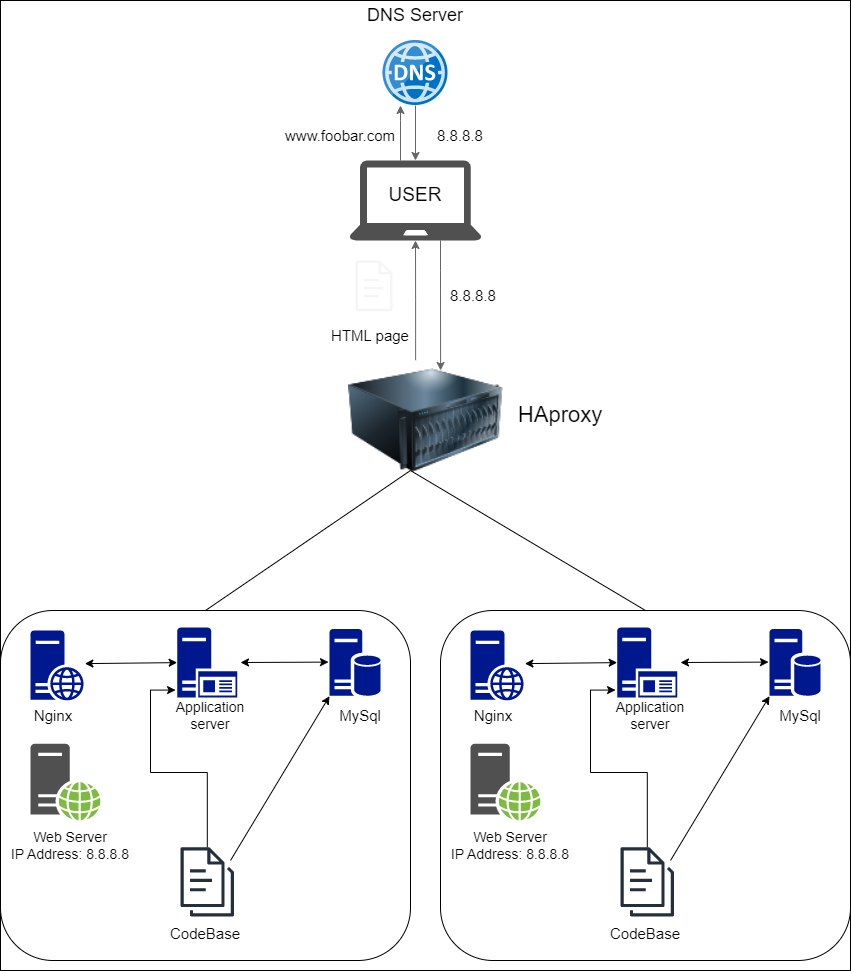

The diagram above was exported from draw.io. Its source (the exported page's mxGraphModel, read from the mxfile embedded in the PNG):
<mxGraphModel dx="1909" dy="984" grid="1" gridSize="10" guides="1" tooltips="1" connect="1" arrows="1" fold="1" page="1" pageScale="1" pageWidth="850" pageHeight="1100" math="0" shadow="0">
  <root>
    <mxCell id="0" />
    <mxCell id="1" parent="0" />
    <mxCell id="trTn6QfbSd9eLuQXyOKs-2" value="" style="rounded=0;whiteSpace=wrap;html=1;" vertex="1" parent="1">
      <mxGeometry width="850" height="970" as="geometry" />
    </mxCell>
    <mxCell id="-Crltvuva-KrNo46Ro9v-7" value="" style="edgeStyle=orthogonalEdgeStyle;rounded=0;orthogonalLoop=1;jettySize=auto;html=1;fillColor=#f5f5f5;strokeColor=#666666;" parent="1" source="-Crltvuva-KrNo46Ro9v-2" target="-Crltvuva-KrNo46Ro9v-4" edge="1">
      <mxGeometry relative="1" as="geometry" />
    </mxCell>
    <mxCell id="-Crltvuva-KrNo46Ro9v-2" value="" style="image;sketch=0;aspect=fixed;html=1;points=[];align=center;fontSize=12;image=img/lib/mscae/DNS.svg;" parent="1" vertex="1">
      <mxGeometry x="382.5" y="40" width="65" height="65" as="geometry" />
    </mxCell>
    <mxCell id="-Crltvuva-KrNo46Ro9v-3" value="&lt;font style=&quot;font-size: 18px;&quot;&gt;DNS Server&lt;/font&gt;" style="text;html=1;strokeColor=none;fillColor=none;align=center;verticalAlign=middle;whiteSpace=wrap;rounded=0;" parent="1" vertex="1">
      <mxGeometry x="355" width="120" height="30" as="geometry" />
    </mxCell>
    <mxCell id="-Crltvuva-KrNo46Ro9v-5" value="" style="edgeStyle=orthogonalEdgeStyle;rounded=0;orthogonalLoop=1;jettySize=auto;html=1;fillColor=#f5f5f5;strokeColor=#666666;" parent="1" source="-Crltvuva-KrNo46Ro9v-4" target="-Crltvuva-KrNo46Ro9v-2" edge="1">
      <mxGeometry relative="1" as="geometry">
        <Array as="points">
          <mxPoint x="400" y="120" />
          <mxPoint x="400" y="120" />
        </Array>
      </mxGeometry>
    </mxCell>
    <mxCell id="-Crltvuva-KrNo46Ro9v-22" style="edgeStyle=orthogonalEdgeStyle;rounded=0;orthogonalLoop=1;jettySize=auto;html=1;entryX=0.594;entryY=0.083;entryDx=0;entryDy=0;entryPerimeter=0;fillColor=#f5f5f5;strokeColor=#666666;" parent="1" source="-Crltvuva-KrNo46Ro9v-4" target="-Crltvuva-KrNo46Ro9v-10" edge="1">
      <mxGeometry relative="1" as="geometry">
        <Array as="points">
          <mxPoint x="440" y="270" />
          <mxPoint x="440" y="270" />
        </Array>
      </mxGeometry>
    </mxCell>
    <mxCell id="-Crltvuva-KrNo46Ro9v-4" value="" style="sketch=0;pointerEvents=1;shadow=0;dashed=0;html=1;strokeColor=none;fillColor=#505050;labelPosition=center;verticalLabelPosition=bottom;verticalAlign=top;outlineConnect=0;align=center;shape=mxgraph.office.devices.laptop;" parent="1" vertex="1">
      <mxGeometry x="349" y="160" width="132" height="80" as="geometry" />
    </mxCell>
    <mxCell id="-Crltvuva-KrNo46Ro9v-8" value="" style="rounded=1;whiteSpace=wrap;html=1;" parent="1" vertex="1">
      <mxGeometry y="610" width="410" height="350" as="geometry" />
    </mxCell>
    <mxCell id="-Crltvuva-KrNo46Ro9v-16" style="edgeStyle=orthogonalEdgeStyle;rounded=0;orthogonalLoop=1;jettySize=auto;html=1;exitX=0.433;exitY=-0.002;exitDx=0;exitDy=0;exitPerimeter=0;fillColor=#f5f5f5;strokeColor=#666666;" parent="1" source="-Crltvuva-KrNo46Ro9v-10" target="-Crltvuva-KrNo46Ro9v-4" edge="1">
      <mxGeometry relative="1" as="geometry">
        <mxPoint x="387" y="240" as="targetPoint" />
        <Array as="points" />
      </mxGeometry>
    </mxCell>
    <mxCell id="-Crltvuva-KrNo46Ro9v-10" value="" style="image;html=1;image=img/lib/clip_art/computers/Server_128x128.png" parent="1" vertex="1">
      <mxGeometry x="348" y="360" width="155" height="120" as="geometry" />
    </mxCell>
    <mxCell id="-Crltvuva-KrNo46Ro9v-18" value="&lt;font style=&quot;font-size: 15px;&quot;&gt;www.foobar.com&lt;/font&gt;" style="text;html=1;strokeColor=none;fillColor=none;align=center;verticalAlign=middle;whiteSpace=wrap;rounded=0;" parent="1" vertex="1">
      <mxGeometry x="300" y="120" width="80" height="30" as="geometry" />
    </mxCell>
    <mxCell id="-Crltvuva-KrNo46Ro9v-19" value="&lt;font style=&quot;font-size: 15px;&quot;&gt;8.8.8.8&lt;/font&gt;" style="text;html=1;strokeColor=none;fillColor=none;align=center;verticalAlign=middle;whiteSpace=wrap;rounded=0;" parent="1" vertex="1">
      <mxGeometry x="430" y="120" width="60" height="30" as="geometry" />
    </mxCell>
    <mxCell id="-Crltvuva-KrNo46Ro9v-20" value="&lt;font style=&quot;font-size: 19px;&quot;&gt;USER&lt;/font&gt;" style="text;html=1;strokeColor=none;fillColor=none;align=center;verticalAlign=middle;whiteSpace=wrap;rounded=0;" parent="1" vertex="1">
      <mxGeometry x="385" y="180" width="60" height="30" as="geometry" />
    </mxCell>
    <mxCell id="-Crltvuva-KrNo46Ro9v-21" value="&lt;font style=&quot;font-size: 15px;&quot;&gt;8.8.8.8&lt;/font&gt;" style="text;html=1;strokeColor=none;fillColor=none;align=center;verticalAlign=middle;whiteSpace=wrap;rounded=0;" parent="1" vertex="1">
      <mxGeometry x="443" y="280" width="60" height="30" as="geometry" />
    </mxCell>
    <mxCell id="-Crltvuva-KrNo46Ro9v-23" value="" style="sketch=0;outlineConnect=0;fontColor=#333333;fillColor=#f5f5f5;strokeColor=#666666;dashed=0;verticalLabelPosition=bottom;verticalAlign=top;align=center;html=1;fontSize=12;fontStyle=0;aspect=fixed;pointerEvents=1;shape=mxgraph.aws4.document;" parent="1" vertex="1">
      <mxGeometry x="355" y="260" width="37" height="50.63" as="geometry" />
    </mxCell>
    <mxCell id="-Crltvuva-KrNo46Ro9v-24" value="&lt;font style=&quot;font-size: 15px;&quot;&gt;HTML page&lt;/font&gt;" style="text;html=1;strokeColor=none;fillColor=none;align=center;verticalAlign=middle;whiteSpace=wrap;rounded=0;" parent="1" vertex="1">
      <mxGeometry x="330" y="320" width="80" height="30" as="geometry" />
    </mxCell>
    <mxCell id="-Crltvuva-KrNo46Ro9v-25" value="" style="sketch=0;aspect=fixed;pointerEvents=1;shadow=0;dashed=0;html=1;strokeColor=none;labelPosition=center;verticalLabelPosition=bottom;verticalAlign=top;align=center;fillColor=#00188D;shape=mxgraph.mscae.enterprise.web_server" parent="1" vertex="1">
      <mxGeometry x="30" y="630" width="53.2" height="70" as="geometry" />
    </mxCell>
    <mxCell id="-Crltvuva-KrNo46Ro9v-27" value="" style="sketch=0;aspect=fixed;pointerEvents=1;shadow=0;dashed=0;html=1;strokeColor=none;labelPosition=center;verticalLabelPosition=bottom;verticalAlign=top;align=center;fillColor=#00188D;shape=mxgraph.mscae.enterprise.application_server2" parent="1" vertex="1">
      <mxGeometry x="176.65" y="627.1199999999999" width="60.2" height="70" as="geometry" />
    </mxCell>
    <mxCell id="-Crltvuva-KrNo46Ro9v-28" value="" style="sketch=0;aspect=fixed;pointerEvents=1;shadow=0;dashed=0;html=1;strokeColor=none;labelPosition=center;verticalLabelPosition=bottom;verticalAlign=top;align=center;fillColor=#00188D;shape=mxgraph.mscae.enterprise.database_server" parent="1" vertex="1">
      <mxGeometry x="329" y="628.56" width="51" height="67.11" as="geometry" />
    </mxCell>
    <mxCell id="-Crltvuva-KrNo46Ro9v-29" value="" style="sketch=0;pointerEvents=1;shadow=0;dashed=0;html=1;strokeColor=none;fillColor=#505050;labelPosition=center;verticalLabelPosition=bottom;verticalAlign=top;outlineConnect=0;align=center;shape=mxgraph.office.servers.web_server_green;" parent="1" vertex="1">
      <mxGeometry x="30" y="743.25" width="70" height="76.75" as="geometry" />
    </mxCell>
    <mxCell id="-Crltvuva-KrNo46Ro9v-43" style="edgeStyle=orthogonalEdgeStyle;rounded=0;orthogonalLoop=1;jettySize=auto;html=1;entryX=-0.026;entryY=0.892;entryDx=0;entryDy=0;entryPerimeter=0;" parent="1" source="-Crltvuva-KrNo46Ro9v-30" target="-Crltvuva-KrNo46Ro9v-27" edge="1">
      <mxGeometry relative="1" as="geometry">
        <mxPoint x="170" y="690" as="targetPoint" />
        <Array as="points">
          <mxPoint x="207" y="772" />
          <mxPoint x="150" y="772" />
          <mxPoint x="150" y="690" />
        </Array>
      </mxGeometry>
    </mxCell>
    <mxCell id="-Crltvuva-KrNo46Ro9v-30" value="" style="sketch=0;outlineConnect=0;fontColor=#232F3E;gradientColor=none;fillColor=#232F3D;strokeColor=none;dashed=0;verticalLabelPosition=bottom;verticalAlign=top;align=center;html=1;fontSize=12;fontStyle=0;aspect=fixed;pointerEvents=1;shape=mxgraph.aws4.documents3;" parent="1" vertex="1">
      <mxGeometry x="180" y="844.79" width="53.5" height="73.21" as="geometry" />
    </mxCell>
    <mxCell id="-Crltvuva-KrNo46Ro9v-31" value="&lt;font style=&quot;font-size: 15px;&quot;&gt;Nginx&lt;/font&gt;" style="text;html=1;strokeColor=none;fillColor=none;align=center;verticalAlign=middle;whiteSpace=wrap;rounded=0;" parent="1" vertex="1">
      <mxGeometry x="23.19999999999999" y="700" width="60" height="30" as="geometry" />
    </mxCell>
    <mxCell id="-Crltvuva-KrNo46Ro9v-32" value="&lt;font style=&quot;font-size: 14px;&quot;&gt;Application server&lt;/font&gt;" style="text;html=1;strokeColor=none;fillColor=none;align=center;verticalAlign=middle;whiteSpace=wrap;rounded=0;" parent="1" vertex="1">
      <mxGeometry x="179.99999999999997" y="700" width="60" height="30" as="geometry" />
    </mxCell>
    <mxCell id="-Crltvuva-KrNo46Ro9v-33" value="&lt;font style=&quot;font-size: 15px;&quot;&gt;MySql&lt;/font&gt;" style="text;html=1;strokeColor=none;fillColor=none;align=center;verticalAlign=middle;whiteSpace=wrap;rounded=0;" parent="1" vertex="1">
      <mxGeometry x="330" y="700" width="60" height="30" as="geometry" />
    </mxCell>
    <mxCell id="-Crltvuva-KrNo46Ro9v-34" value="&lt;font style=&quot;font-size: 15px;&quot;&gt;CodeBase&lt;/font&gt;" style="text;html=1;strokeColor=none;fillColor=none;align=center;verticalAlign=middle;whiteSpace=wrap;rounded=0;" parent="1" vertex="1">
      <mxGeometry x="175" y="918" width="60" height="30" as="geometry" />
    </mxCell>
    <mxCell id="-Crltvuva-KrNo46Ro9v-35" value="&lt;font style=&quot;font-size: 14px;&quot;&gt;Web Server&lt;br&gt;IP Address: 8.8.8.8&lt;/font&gt;" style="text;html=1;strokeColor=none;fillColor=none;align=center;verticalAlign=middle;whiteSpace=wrap;rounded=0;" parent="1" vertex="1">
      <mxGeometry y="830" width="140" height="30" as="geometry" />
    </mxCell>
    <mxCell id="-Crltvuva-KrNo46Ro9v-40" value="" style="endArrow=classic;startArrow=classic;html=1;rounded=0;entryX=1.022;entryY=0.473;entryDx=0;entryDy=0;entryPerimeter=0;exitX=0;exitY=0.5;exitDx=0;exitDy=0;exitPerimeter=0;" parent="1" source="-Crltvuva-KrNo46Ro9v-27" target="-Crltvuva-KrNo46Ro9v-25" edge="1">
      <mxGeometry width="50" height="50" relative="1" as="geometry">
        <mxPoint x="70" y="750" as="sourcePoint" />
        <mxPoint x="120" y="700" as="targetPoint" />
      </mxGeometry>
    </mxCell>
    <mxCell id="-Crltvuva-KrNo46Ro9v-41" value="" style="endArrow=classic;startArrow=classic;html=1;rounded=0;exitX=0;exitY=0.5;exitDx=0;exitDy=0;exitPerimeter=0;" parent="1" edge="1">
      <mxGeometry width="50" height="50" relative="1" as="geometry">
        <mxPoint x="328" y="661.61" as="sourcePoint" />
        <mxPoint x="240" y="662" as="targetPoint" />
      </mxGeometry>
    </mxCell>
    <mxCell id="-Crltvuva-KrNo46Ro9v-42" value="" style="endArrow=classic;html=1;rounded=0;entryX=0;entryY=1;entryDx=0;entryDy=0;entryPerimeter=0;" parent="1" target="-Crltvuva-KrNo46Ro9v-28" edge="1">
      <mxGeometry width="50" height="50" relative="1" as="geometry">
        <mxPoint x="230" y="860" as="sourcePoint" />
        <mxPoint x="280" y="810" as="targetPoint" />
      </mxGeometry>
    </mxCell>
    <mxCell id="-Crltvuva-KrNo46Ro9v-44" value="" style="rounded=1;whiteSpace=wrap;html=1;" parent="1" vertex="1">
      <mxGeometry x="440" y="610" width="410" height="350" as="geometry" />
    </mxCell>
    <mxCell id="-Crltvuva-KrNo46Ro9v-45" value="" style="sketch=0;aspect=fixed;pointerEvents=1;shadow=0;dashed=0;html=1;strokeColor=none;labelPosition=center;verticalLabelPosition=bottom;verticalAlign=top;align=center;fillColor=#00188D;shape=mxgraph.mscae.enterprise.web_server" parent="1" vertex="1">
      <mxGeometry x="470" y="630" width="53.2" height="70" as="geometry" />
    </mxCell>
    <mxCell id="-Crltvuva-KrNo46Ro9v-46" value="" style="sketch=0;aspect=fixed;pointerEvents=1;shadow=0;dashed=0;html=1;strokeColor=none;labelPosition=center;verticalLabelPosition=bottom;verticalAlign=top;align=center;fillColor=#00188D;shape=mxgraph.mscae.enterprise.application_server2" parent="1" vertex="1">
      <mxGeometry x="616.65" y="627.1199999999999" width="60.2" height="70" as="geometry" />
    </mxCell>
    <mxCell id="-Crltvuva-KrNo46Ro9v-47" value="" style="sketch=0;aspect=fixed;pointerEvents=1;shadow=0;dashed=0;html=1;strokeColor=none;labelPosition=center;verticalLabelPosition=bottom;verticalAlign=top;align=center;fillColor=#00188D;shape=mxgraph.mscae.enterprise.database_server" parent="1" vertex="1">
      <mxGeometry x="769" y="628.56" width="51" height="67.11" as="geometry" />
    </mxCell>
    <mxCell id="-Crltvuva-KrNo46Ro9v-48" value="" style="sketch=0;pointerEvents=1;shadow=0;dashed=0;html=1;strokeColor=none;fillColor=#505050;labelPosition=center;verticalLabelPosition=bottom;verticalAlign=top;outlineConnect=0;align=center;shape=mxgraph.office.servers.web_server_green;" parent="1" vertex="1">
      <mxGeometry x="470" y="743.25" width="70" height="76.75" as="geometry" />
    </mxCell>
    <mxCell id="-Crltvuva-KrNo46Ro9v-49" style="edgeStyle=orthogonalEdgeStyle;rounded=0;orthogonalLoop=1;jettySize=auto;html=1;entryX=-0.026;entryY=0.892;entryDx=0;entryDy=0;entryPerimeter=0;" parent="1" source="-Crltvuva-KrNo46Ro9v-50" target="-Crltvuva-KrNo46Ro9v-46" edge="1">
      <mxGeometry relative="1" as="geometry">
        <mxPoint x="610" y="690" as="targetPoint" />
        <Array as="points">
          <mxPoint x="647" y="772" />
          <mxPoint x="590" y="772" />
          <mxPoint x="590" y="690" />
        </Array>
      </mxGeometry>
    </mxCell>
    <mxCell id="-Crltvuva-KrNo46Ro9v-50" value="" style="sketch=0;outlineConnect=0;fontColor=#232F3E;gradientColor=none;fillColor=#232F3D;strokeColor=none;dashed=0;verticalLabelPosition=bottom;verticalAlign=top;align=center;html=1;fontSize=12;fontStyle=0;aspect=fixed;pointerEvents=1;shape=mxgraph.aws4.documents3;" parent="1" vertex="1">
      <mxGeometry x="620" y="844.79" width="53.5" height="73.21" as="geometry" />
    </mxCell>
    <mxCell id="-Crltvuva-KrNo46Ro9v-51" value="&lt;font style=&quot;font-size: 15px;&quot;&gt;Nginx&lt;/font&gt;" style="text;html=1;strokeColor=none;fillColor=none;align=center;verticalAlign=middle;whiteSpace=wrap;rounded=0;" parent="1" vertex="1">
      <mxGeometry x="463.2" y="700" width="60" height="30" as="geometry" />
    </mxCell>
    <mxCell id="-Crltvuva-KrNo46Ro9v-52" value="&lt;font style=&quot;font-size: 14px;&quot;&gt;Application server&lt;/font&gt;" style="text;html=1;strokeColor=none;fillColor=none;align=center;verticalAlign=middle;whiteSpace=wrap;rounded=0;" parent="1" vertex="1">
      <mxGeometry x="620" y="700" width="60" height="30" as="geometry" />
    </mxCell>
    <mxCell id="-Crltvuva-KrNo46Ro9v-53" value="&lt;font style=&quot;font-size: 15px;&quot;&gt;MySql&lt;/font&gt;" style="text;html=1;strokeColor=none;fillColor=none;align=center;verticalAlign=middle;whiteSpace=wrap;rounded=0;" parent="1" vertex="1">
      <mxGeometry x="770" y="700" width="60" height="30" as="geometry" />
    </mxCell>
    <mxCell id="-Crltvuva-KrNo46Ro9v-54" value="&lt;font style=&quot;font-size: 15px;&quot;&gt;CodeBase&lt;/font&gt;" style="text;html=1;strokeColor=none;fillColor=none;align=center;verticalAlign=middle;whiteSpace=wrap;rounded=0;" parent="1" vertex="1">
      <mxGeometry x="615" y="918" width="60" height="30" as="geometry" />
    </mxCell>
    <mxCell id="-Crltvuva-KrNo46Ro9v-55" value="&lt;font style=&quot;font-size: 14px;&quot;&gt;Web Server&lt;br&gt;IP Address: 8.8.8.8&lt;/font&gt;" style="text;html=1;strokeColor=none;fillColor=none;align=center;verticalAlign=middle;whiteSpace=wrap;rounded=0;" parent="1" vertex="1">
      <mxGeometry x="440" y="830" width="140" height="30" as="geometry" />
    </mxCell>
    <mxCell id="-Crltvuva-KrNo46Ro9v-56" value="" style="endArrow=classic;startArrow=classic;html=1;rounded=0;entryX=1.022;entryY=0.473;entryDx=0;entryDy=0;entryPerimeter=0;exitX=0;exitY=0.5;exitDx=0;exitDy=0;exitPerimeter=0;" parent="1" source="-Crltvuva-KrNo46Ro9v-46" target="-Crltvuva-KrNo46Ro9v-45" edge="1">
      <mxGeometry width="50" height="50" relative="1" as="geometry">
        <mxPoint x="510" y="750" as="sourcePoint" />
        <mxPoint x="560" y="700" as="targetPoint" />
      </mxGeometry>
    </mxCell>
    <mxCell id="-Crltvuva-KrNo46Ro9v-57" value="" style="endArrow=classic;startArrow=classic;html=1;rounded=0;exitX=0;exitY=0.5;exitDx=0;exitDy=0;exitPerimeter=0;" parent="1" edge="1">
      <mxGeometry width="50" height="50" relative="1" as="geometry">
        <mxPoint x="768" y="661.61" as="sourcePoint" />
        <mxPoint x="680" y="662" as="targetPoint" />
      </mxGeometry>
    </mxCell>
    <mxCell id="-Crltvuva-KrNo46Ro9v-58" value="" style="endArrow=classic;html=1;rounded=0;entryX=0;entryY=1;entryDx=0;entryDy=0;entryPerimeter=0;" parent="1" target="-Crltvuva-KrNo46Ro9v-47" edge="1">
      <mxGeometry width="50" height="50" relative="1" as="geometry">
        <mxPoint x="670" y="860" as="sourcePoint" />
        <mxPoint x="720" y="810" as="targetPoint" />
      </mxGeometry>
    </mxCell>
    <mxCell id="-Crltvuva-KrNo46Ro9v-59" value="" style="endArrow=none;html=1;rounded=0;exitX=0.5;exitY=0;exitDx=0;exitDy=0;" parent="1" source="-Crltvuva-KrNo46Ro9v-8" edge="1">
      <mxGeometry width="50" height="50" relative="1" as="geometry">
        <mxPoint x="270" y="730" as="sourcePoint" />
        <mxPoint x="410" y="470" as="targetPoint" />
      </mxGeometry>
    </mxCell>
    <mxCell id="-Crltvuva-KrNo46Ro9v-60" value="" style="endArrow=none;html=1;rounded=0;exitX=0.4;exitY=0.917;exitDx=0;exitDy=0;exitPerimeter=0;entryX=0.5;entryY=0;entryDx=0;entryDy=0;" parent="1" source="-Crltvuva-KrNo46Ro9v-10" target="-Crltvuva-KrNo46Ro9v-44" edge="1">
      <mxGeometry width="50" height="50" relative="1" as="geometry">
        <mxPoint x="270" y="720" as="sourcePoint" />
        <mxPoint x="320" y="670" as="targetPoint" />
      </mxGeometry>
    </mxCell>
    <mxCell id="trTn6QfbSd9eLuQXyOKs-3" value="&lt;font style=&quot;font-size: 22px;&quot;&gt;HAproxy&lt;/font&gt;" style="text;html=1;strokeColor=none;fillColor=none;align=center;verticalAlign=middle;whiteSpace=wrap;rounded=0;" vertex="1" parent="1">
      <mxGeometry x="530" y="400" width="60" height="30" as="geometry" />
    </mxCell>
  </root>
</mxGraphModel>